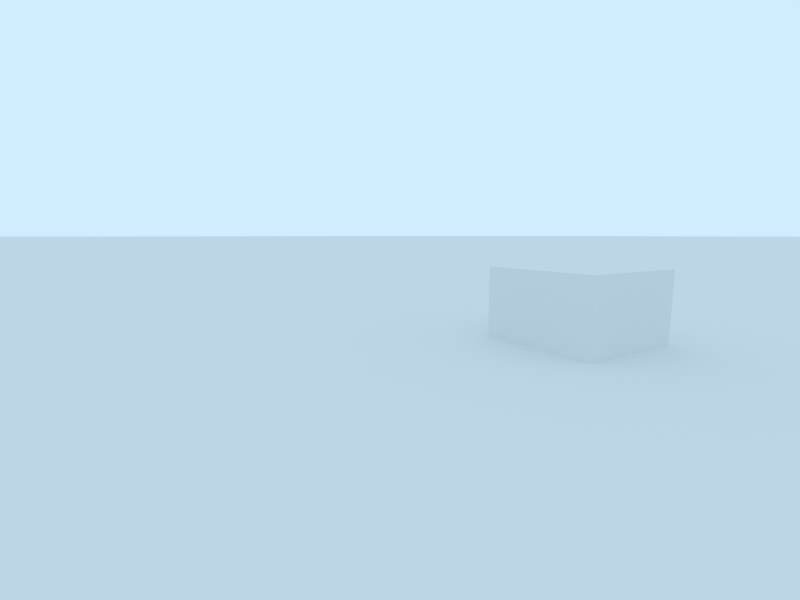 # Source: water_surface_1.1.blend  (saved by Blender 2.76.0; exported with 4.5.12 LTS)
import bpy
from mathutils import Matrix  # noqa: F401  (used for matrix-valued properties, if any)

bpy.ops.wm.read_factory_settings(use_empty=True)
scene = bpy.context.scene
scene.name = 'Scene'

# ---- collections
col_collection_1 = bpy.data.collections.new('Collection 1'); scene.collection.children.link(col_collection_1)

# ---- materials (node trees are filled in below, after node groups)
mat_water = bpy.data.materials.new('water')
mat_water.alpha_threshold = 0.0
mat_water.use_transparent_shadow = False
mat_water.roughness = 0.5
mat_water.line_color = (0.0, 0.0, 0.0, 1.0)

# ---- material node trees

# ---- world
world_world = bpy.data.worlds.new('World'); scene.world = world_world
world_world.color = (0.63, 0.84, 1.0)
world_world.use_sun_shadow = False
world_world.sun_shadow_jitter_overblur = 0.0
world_world.cycles.sampling_method = 'NONE'
world_world.cycles.sample_map_resolution = 256

# ---- cameras
cam_camera_000 = bpy.data.cameras.new('Camera.000')
cam_camera_000.passepartout_alpha = 0.2
cam_camera_000.lens = 18.0
cam_camera_000.sensor_width = 32.0
cam_camera_000.sensor_height = 18.0
cam_camera_000.ortho_scale = 7.314
cam_camera_000.show_passepartout = False
cam_camera_000.show_safe_areas = True
cam_camera_000.dof.focus_distance = 0.0
cam_camera_000.dof.aperture_fstop = 128.0

# ---- meshes
me_cube = bpy.data.meshes.new('Cube')
me_cube.from_pydata([(-1.0, -1.0, -1.0), (-1.0, -1.0, 1.0), (-1.0, 1.0, -1.0), (-1.0, 1.0, 1.0), (1.0, -1.0, -1.0), (1.0, -1.0, 1.0), (1.0, 1.0, -1.0), (1.0, 1.0, 1.0)], [], [(1, 3, 2, 0), (3, 7, 6, 2), (7, 5, 4, 6), (5, 1, 0, 4), (0, 2, 6, 4), (5, 7, 3, 1)])
me_cube.use_remesh_preserve_volume = False
me_cube.use_remesh_preserve_attributes = False
me_cube.use_mirror_vertex_groups = False
me_cube.update()
me_plane = bpy.data.meshes.new('Plane')
me_plane.from_pydata([(1.0, 1.0, 0.0), (1.0, -1.0, 0.0), (-1.0, -1.0, 0.0), (-1.0, 1.0, 0.0)], [], [(0, 3, 2, 1)])
_uv = me_plane.uv_layers.new(name='UVTex')
_uv.uv.foreach_set('vector', [0.0, 8.941e-08, 1.0, 0.0, 1.0, 1.0, 2.98e-08, 1.0])
me_plane.materials.append(mat_water)
me_plane.use_remesh_preserve_volume = False
me_plane.use_remesh_preserve_attributes = False
me_plane.use_mirror_vertex_groups = False
me_plane.update()

# ---- objects
ob_cube = bpy.data.objects.new('Cube', me_cube)
ob_plane = bpy.data.objects.new('Plane', me_plane)
ob_camera = bpy.data.objects.new('Camera', cam_camera_000)

# ---- transforms, parenting, visibility, modifiers, constraints
ob_cube.location = (-10.96, 1.422, 0.2074)
ob_cube.lineart.crease_threshold = 0.0
ob_plane.location = (0.0, 0.0, 0.0)
ob_plane.scale = (553.1, 553.1, 553.1)
ob_plane.lineart.crease_threshold = 0.0
ob_camera.location = (-4.623, 6.098, 1.738)
ob_camera.rotation_euler = (1.427, -1.118e-05, -3.699)
ob_camera.scale = (1.0, 1.0, 1.0)
ob_camera.lock_rotations_4d = False
ob_camera.empty_display_type = 'ARROWS'
ob_camera.color = (0.0, 0.0, 0.0, 0.0)
ob_camera.display_type = 'WIRE'
ob_camera.lineart.crease_threshold = 0.0

# ---- collection membership
col_collection_1.objects.link(ob_cube)
col_collection_1.objects.link(ob_plane)
col_collection_1.objects.link(ob_camera)

# ---- scene / render settings (as saved in the file)
scene.camera = ob_camera
scene.frame_start = 1; scene.frame_end = 250; scene.frame_set(2)
scene.render.engine = 'BLENDER_EEVEE_NEXT'
scene.render.image_settings.color_mode = 'RGB'
scene.render.image_settings.compression = 90
scene.render.resolution_x = 800
scene.render.resolution_y = 600
scene.render.resolution_percentage = 50
scene.render.dither_intensity = 0.0
scene.render.bake_margin = 2
scene.render.bake_bias = 0.0
scene.cycles.use_denoising = False
scene.cycles.samples = 10
scene.cycles.sampling_pattern = 'TABULATED_SOBOL'
scene.cycles.light_sampling_threshold = 0.0
scene.cycles.use_adaptive_sampling = False
scene.cycles.use_light_tree = False
scene.cycles.blur_glossy = 0.0
scene.cycles.volume_bounces = 1
scene.cycles.pixel_filter_type = 'GAUSSIAN'
scene.cycles.sample_clamp_indirect = 0.0
scene.view_settings.view_transform = 'Standard'
bpy.context.view_layer.update()
